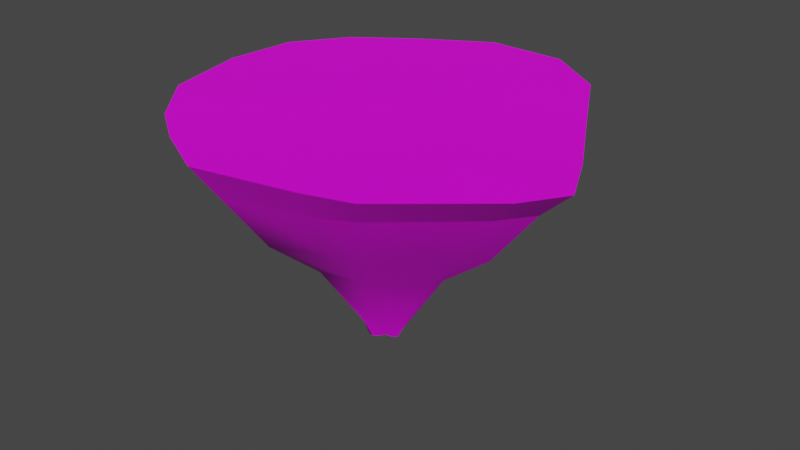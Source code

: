 # Source: island5minutes.blend  (saved by Blender 3.5.10; exported with 4.5.12 LTS)
import bpy
from mathutils import Matrix  # noqa: F401  (used for matrix-valued properties, if any)

bpy.ops.wm.read_factory_settings(use_empty=True)
scene = bpy.context.scene
scene.name = 'Scene'

# ---- collections
col_collection = bpy.data.collections.new('Collection'); scene.collection.children.link(col_collection)

# ---- images (referenced by path relative to the original .blend; pixels are not part of the script)
import os
ASSET_DIR = os.environ.get("B2B_ASSET_DIR", "")  # directory of the original .blend (textures are referenced by path, not embedded)
HERE = os.path.dirname(os.path.abspath(__file__))  # packed textures are extracted next to this script under _unpacked/

def load_image(name, relpath, width, height, colorspace="sRGB"):
    """Load a texture the original file referenced (path relative to the .blend, or extracted next to this script)."""
    p = next((c for c in (os.path.join(HERE, relpath), os.path.join(ASSET_DIR, relpath)) if relpath and os.path.exists(c)), "")
    if p:
        img = bpy.data.images.load(p, check_existing=True)
        img.name = name
    else:  # same state as the original file: an image datablock whose file is absent (Cycles renders it pink)
        img = bpy.data.images.new(name, width, height)
        img.source = "FILE"
        img.filepath = "//" + (relpath or name)
    img.colorspace_settings.name = colorspace
    return img
img_gradientpalette_png = load_image('GradientPalette.png', 'GradientPalette.png', 1024, 1024, 'sRGB')

# ---- materials (node trees are filled in below, after node groups)
mat_grass = bpy.data.materials.new('grass')
mat_grass.use_transparent_shadow = False

# ---- node groups
ng_auto_smooth = bpy.data.node_groups.new('Auto Smooth', 'GeometryNodeTree')
_s = ng_auto_smooth.interface.new_socket(name='Geometry', in_out='OUTPUT', socket_type='NodeSocketGeometry')
_s = ng_auto_smooth.interface.new_socket(name='Geometry', in_out='INPUT', socket_type='NodeSocketGeometry')
_s = ng_auto_smooth.interface.new_socket(name='Angle', in_out='INPUT', socket_type='NodeSocketFloat')
_s.subtype = 'ANGLE'
_s.min_value = 0.0
_s.max_value = 3.142
ng_auto_smooth.is_modifier = True
_N = ng_auto_smooth.nodes; _L = ng_auto_smooth.links
n0 = _N.new('NodeGroupOutput'); n0.name = 'Group Output'; n0.location = (480, -100)
n1 = _N.new('NodeGroupInput'); n1.name = 'Group Input'; n1.location = (-420, -300)
n2 = _N.new('NodeGroupInput'); n2.name = 'Group Input.001'; n2.location = (-60, -100)
n3 = _N.new('GeometryNodeSetShadeSmooth'); n3.name = 'Set Shade Smooth'; n3.location = (120, -100)
n3.domain = 'EDGE'
n4 = _N.new('GeometryNodeSetShadeSmooth'); n4.name = 'Set Shade Smooth.001'; n4.location = (300, -100)
n5 = _N.new('GeometryNodeInputMeshEdgeAngle'); n5.name = 'Edge Angle'; n5.location = (-420, -220)
n6 = _N.new('GeometryNodeInputEdgeSmooth'); n6.name = 'Is Edge Smooth'; n6.location = (-60, -160)
n7 = _N.new('GeometryNodeInputShadeSmooth'); n7.name = 'Is Face Smooth'; n7.location = (-240, -340)
n8 = _N.new('FunctionNodeBooleanMath'); n8.name = 'Boolean Math'; n8.location = (-60, -220)
n9 = _N.new('FunctionNodeCompare'); n9.name = 'Compare'; n9.location = (-240, -180)
n9.operation = 'LESS_EQUAL'
_L.new(n5.outputs[0], n9.inputs[0])
_L.new(n4.outputs[0], n0.inputs[0])
_L.new(n1.outputs[1], n9.inputs[1])
_L.new(n9.outputs[0], n8.inputs[0])
_L.new(n7.outputs[0], n8.inputs[1])
_L.new(n2.outputs[0], n3.inputs[0])
_L.new(n6.outputs[0], n3.inputs[1])
_L.new(n3.outputs[0], n4.inputs[0])
_L.new(n8.outputs[0], n3.inputs[2])
n0.is_active_output = True

# ---- material node trees
mat_grass.use_nodes = True; mat_grass.node_tree.nodes.clear()
_N = mat_grass.node_tree.nodes; _L = mat_grass.node_tree.links
n0 = _N.new('ShaderNodeBsdfPrincipled'); n0.name = 'Principled BSDF'; n0.location = (10, 300)
n0.distribution = 'GGX'
n0.subsurface_method = 'RANDOM_WALK_SKIN'
n0.inputs[3].default_value = 1.45
n0.inputs[13].default_value = 0.2818
n0.inputs[27].default_value = (0.0, 0.0, 0.0, 1.0)
n0.inputs[28].default_value = 1.0
n1 = _N.new('ShaderNodeOutputMaterial'); n1.name = 'Material Output'; n1.location = (300, 300)
n2 = _N.new('ShaderNodeTexImage'); n2.name = 'Image Texture'; n2.location = (-505, 225)
n2.image = img_gradientpalette_png
_L.new(n0.outputs[0], n1.inputs[0])
_L.new(n2.outputs[0], n0.inputs[0])
n1.is_active_output = True

# ---- world
world_world = bpy.data.worlds.new('World'); scene.world = world_world
world_world.use_nodes = True; world_world.node_tree.nodes.clear()
_N = world_world.node_tree.nodes; _L = world_world.node_tree.links
n0 = _N.new('ShaderNodeOutputWorld'); n0.name = 'World Output'; n0.location = (300, 300)
n1 = _N.new('ShaderNodeBackground'); n1.name = 'Background'; n1.location = (10, 300)
n1.inputs[0].default_value = (0.05088, 0.05088, 0.05088, 1.0)
_L.new(n1.outputs[0], n0.inputs[0])
n0.is_active_output = True
world_world.color = (0.05088, 0.05088, 0.05088)
world_world.use_sun_shadow = False
world_world.sun_shadow_jitter_overblur = 0.0

# ---- meshes
me_vert = bpy.data.meshes.new('Vert')
me_vert.from_pydata([(-2.978, 1.155, -0.05768), (-2.377, 2.043, -0.03841), (-1.497, 2.758, -0.06484), (-0.341, 3.389, -0.06266), (0.9963, 3.383, -0.04907), (2.01, 2.686, -0.04209), (2.79, 1.252, -0.03032), (3.48, 0.01643, -0.04535), (3.858, -0.879, -0.009873), (3.418, -1.478, -0.01358), (1.992, -2.712, -0.01631), (1.253, -2.971, -0.0769), (-0.3983, -3.342, -0.07348), (-1.359, -2.845, -0.07733), (-1.984, -2.3, -0.02108), (-2.765, -1.38, -0.005964), (-2.976, -0.05111, -0.021), (-2.99, 0.08019, -0.02824), (-2.129, 0.8242, -1.273), (-1.661, 1.449, -1.222), (-1.032, 1.977, -1.25), (-0.2046, 2.46, -1.277), (0.7588, 2.398, -1.205), (1.489, 1.91, -1.212), (2.068, 0.8855, -1.224), (2.592, 0.00168, -1.257), (2.856, -0.6551, -1.23), (2.509, -1.071, -1.195), (1.484, -1.965, -1.204), (0.9478, -2.13, -1.225), (-0.244, -2.469, -1.283), (-0.9421, -2.094, -1.273), (-1.394, -1.692, -1.234), (-1.988, -1.037, -1.252), (-1.164, 0.4524, -2.089), (-2.314, -0.01498, -1.226), (-0.2844, 0.1126, -3.466), (-0.9111, 0.8309, -2.081), (-0.5511, 1.163, -2.118), (-0.0439, 1.424, -2.107), (0.532, 1.412, -2.088), (0.9916, 1.139, -2.119), (1.332, 0.5145, -2.114), (1.59, -0.04345, -2.082), (1.769, -0.4227, -2.084), (1.602, -0.6992, -2.116), (0.9822, -1.248, -2.126), (0.6464, -1.327, -2.117), (-0.07029, -1.49, -2.116), (-0.4913, -1.28, -2.125), (-0.7869, -1.07, -2.136), (-1.088, -0.6347, -2.084), (-1.275, -0.03865, -2.128), (-0.1296, 0.05246, -3.882), (-0.235, 0.2745, -3.491), (-0.1144, 0.4222, -3.517), (0.1049, 0.4636, -3.477), (0.3182, 0.4975, -3.495), (0.4619, 0.3579, -3.477), (0.6178, 0.1518, -3.493), (0.7201, -0.04583, -3.49), (0.7591, -0.1933, -3.476), (0.6719, -0.2689, -3.463), (0.4626, -0.4735, -3.47), (0.344, -0.4894, -3.465), (0.09377, -0.5697, -3.476), (-0.03432, -0.4685, -3.463), (-0.1421, -0.4022, -3.469), (-0.2712, -0.2707, -3.47), (-0.3261, -0.05799, -3.476), (-0.07473, 0.1437, -3.887), (0.01047, 0.2232, -3.901), (0.1365, 0.2559, -3.86), (0.256, 0.2409, -3.835), (0.361, 0.1944, -3.867), (0.417, 0.0512, -3.837), (0.4853, -0.06359, -3.841), (0.5274, -0.1396, -3.848), (0.4824, -0.2017, -3.845), (0.3404, -0.2826, -3.805), (0.2827, -0.3274, -3.838), (0.128, -0.3792, -3.864), (0.02797, -0.3446, -3.892), (-0.03372, -0.2901, -3.879), (-0.0864, -0.1889, -3.839), (-0.1269, -0.06078, -3.859), (0.1859, -0.06414, -3.873)], [], [(33, 32, 50, 51), (51, 50, 67, 68), (25, 24, 42, 43), (32, 31, 49, 50), (24, 23, 41, 42), (31, 30, 48, 49), (23, 22, 40, 41), (30, 29, 47, 48), (18, 35, 52, 34), (22, 21, 39, 40), (29, 28, 46, 47), (35, 33, 51, 52), (21, 20, 38, 39), (28, 27, 45, 46), (20, 19, 37, 38), (27, 26, 44, 45), (19, 18, 34, 37), (26, 25, 43, 44), (7, 6, 24, 25), (15, 14, 32, 33), (8, 7, 25, 26), (1, 0, 18, 19), (16, 15, 33, 35), (9, 8, 26, 27), (2, 1, 19, 20), (17, 16, 35), (10, 9, 27, 28), (3, 2, 20, 21), (11, 10, 28, 29), (4, 3, 21, 22), (0, 17, 35, 18), (12, 11, 29, 30), (5, 4, 22, 23), (13, 12, 30, 31), (6, 5, 23, 24), (14, 13, 31, 32), (43, 42, 59, 60), (37, 34, 36, 54), (50, 49, 66, 67), (42, 41, 58, 59), (38, 37, 54, 55), (49, 48, 65, 66), (41, 40, 57, 58), (48, 47, 64, 65), (52, 51, 68, 69), (47, 46, 63, 64), (46, 45, 62, 63), (34, 52, 69, 36), (39, 38, 55, 56), (45, 44, 61, 62), (40, 39, 56, 57), (44, 43, 60, 61), (55, 54, 70, 71), (63, 62, 78, 79), (36, 69, 85, 53), (56, 55, 71, 72), (62, 61, 77, 78), (57, 56, 72, 73), (61, 60, 76, 77), (68, 67, 83, 84), (60, 59, 75, 76), (67, 66, 82, 83), (59, 58, 74, 75), (66, 65, 81, 82), (58, 57, 73, 74), (65, 64, 80, 81), (69, 68, 84, 85), (54, 36, 53, 70), (64, 63, 79, 80), (53, 85, 86), (85, 84, 86), (84, 83, 86), (83, 82, 86), (82, 81, 86), (81, 80, 86), (80, 79, 86), (79, 78, 86), (78, 77, 86), (77, 76, 86), (76, 75, 86), (75, 74, 86), (74, 73, 86), (73, 72, 86), (72, 71, 86), (71, 70, 86), (70, 53, 86)])
me_vert.polygons.foreach_set('use_smooth', [True] * 86)
_uv = me_vert.uv_layers.new(name='UVMap')
_uv.uv.foreach_set('vector', [0.7936, 0.4488, 0.781, 0.4491, 0.793, 0.4318, 0.8013, 0.4328, 0.8013, 0.4328, 0.793, 0.4318, 0.8058, 0.4062, 0.8083, 0.4061, 0.8136, 0.4487, 0.8306, 0.4493, 0.8234, 0.4322, 0.8127, 0.4328, 0.781, 0.4491, 0.7733, 0.4484, 0.7889, 0.432, 0.793, 0.4318, 0.8306, 0.4493, 0.8503, 0.4496, 0.8354, 0.4321, 0.8234, 0.4322, 0.7733, 0.4484, 0.7661, 0.4482, 0.7849, 0.4322, 0.7889, 0.432, 0.8503, 0.4496, 0.8596, 0.4497, 0.8407, 0.4327, 0.8354, 0.4321, 0.7661, 0.4482, 0.7726, 0.4493, 0.788, 0.4322, 0.7849, 0.4322, 0.8294, 0.4484, 0.8132, 0.4493, 0.8128, 0.432, 0.8222, 0.4327, 0.8596, 0.4497, 0.8608, 0.4483, 0.8409, 0.4324, 0.8407, 0.4327, 0.7726, 0.4493, 0.7758, 0.4497, 0.7895, 0.432, 0.788, 0.4322, 0.8132, 0.4493, 0.7936, 0.4488, 0.8013, 0.4328, 0.8128, 0.432, 0.8608, 0.4483, 0.8515, 0.4488, 0.8359, 0.4321, 0.8409, 0.4324, 0.7758, 0.4497, 0.7929, 0.4499, 0.8001, 0.4322, 0.7895, 0.432, 0.8515, 0.4488, 0.8414, 0.4494, 0.8295, 0.4328, 0.8359, 0.4321, 0.7929, 0.4499, 0.8009, 0.4492, 0.8054, 0.4328, 0.8001, 0.4322, 0.8414, 0.4494, 0.8294, 0.4484, 0.8222, 0.4327, 0.8295, 0.4328, 0.8009, 0.4492, 0.8136, 0.4487, 0.8127, 0.4328, 0.8054, 0.4328, 0.8138, 0.472, 0.8376, 0.4723, 0.8306, 0.4493, 0.8136, 0.4487, 0.787, 0.4727, 0.7693, 0.4725, 0.781, 0.4491, 0.7936, 0.4488, 0.7966, 0.4727, 0.8138, 0.472, 0.8136, 0.4487, 0.8009, 0.4492, 0.8528, 0.4721, 0.8357, 0.4718, 0.8294, 0.4484, 0.8414, 0.4494, 0.8126, 0.4725, 0.787, 0.4727, 0.7936, 0.4488, 0.8132, 0.4493, 0.7851, 0.4726, 0.7966, 0.4727, 0.8009, 0.4492, 0.7929, 0.4499, 0.8666, 0.4716, 0.8528, 0.4721, 0.8414, 0.4494, 0.8515, 0.4488, 0.8151, 0.4723, 0.8126, 0.4725, 0.8132, 0.4493, 0.7614, 0.4725, 0.7851, 0.4726, 0.7929, 0.4499, 0.7758, 0.4497, 0.8787, 0.4717, 0.8666, 0.4716, 0.8515, 0.4488, 0.8608, 0.4483, 0.7564, 0.4714, 0.7614, 0.4725, 0.7758, 0.4497, 0.7726, 0.4493, 0.8786, 0.4719, 0.8787, 0.4717, 0.8608, 0.4483, 0.8596, 0.4497, 0.8357, 0.4718, 0.8151, 0.4723, 0.8132, 0.4493, 0.8294, 0.4484, 0.7493, 0.4714, 0.7564, 0.4714, 0.7726, 0.4493, 0.7661, 0.4482, 0.8652, 0.4721, 0.8786, 0.4719, 0.8596, 0.4497, 0.8503, 0.4496, 0.7588, 0.4714, 0.7493, 0.4714, 0.7661, 0.4482, 0.7733, 0.4484, 0.8376, 0.4723, 0.8652, 0.4721, 0.8503, 0.4496, 0.8306, 0.4493, 0.7693, 0.4725, 0.7588, 0.4714, 0.7733, 0.4484, 0.781, 0.4491, 0.8127, 0.4328, 0.8234, 0.4322, 0.8165, 0.4057, 0.8127, 0.4058, 0.8295, 0.4328, 0.8222, 0.4327, 0.8157, 0.4062, 0.8188, 0.4057, 0.793, 0.4318, 0.7889, 0.432, 0.8045, 0.4063, 0.8058, 0.4062, 0.8234, 0.4322, 0.8354, 0.4321, 0.8204, 0.406, 0.8165, 0.4057, 0.8359, 0.4321, 0.8295, 0.4328, 0.8188, 0.4057, 0.8217, 0.4052, 0.7889, 0.432, 0.7849, 0.4322, 0.8026, 0.406, 0.8045, 0.4063, 0.8354, 0.4321, 0.8407, 0.4327, 0.8231, 0.4057, 0.8204, 0.406, 0.7849, 0.4322, 0.788, 0.4322, 0.8041, 0.4062, 0.8026, 0.406, 0.8128, 0.432, 0.8013, 0.4328, 0.8083, 0.4061, 0.8124, 0.406, 0.788, 0.4322, 0.7895, 0.432, 0.8044, 0.4061, 0.8041, 0.4062, 0.7895, 0.432, 0.8001, 0.4322, 0.8084, 0.4063, 0.8044, 0.4061, 0.8222, 0.4327, 0.8128, 0.432, 0.8124, 0.406, 0.8157, 0.4062, 0.8409, 0.4324, 0.8359, 0.4321, 0.8217, 0.4052, 0.8224, 0.406, 0.8001, 0.4322, 0.8054, 0.4328, 0.8098, 0.406, 0.8084, 0.4063, 0.8407, 0.4327, 0.8409, 0.4324, 0.8224, 0.406, 0.8231, 0.4057, 0.8054, 0.4328, 0.8127, 0.4328, 0.8127, 0.4058, 0.8098, 0.406, 0.8217, 0.4052, 0.8188, 0.4057, 0.8163, 0.3981, 0.8178, 0.3979, 0.8044, 0.4061, 0.8084, 0.4063, 0.8097, 0.3989, 0.8081, 0.3997, 0.8157, 0.4062, 0.8124, 0.406, 0.8124, 0.3987, 0.8145, 0.3982, 0.8224, 0.406, 0.8217, 0.4052, 0.8178, 0.3979, 0.8185, 0.3987, 0.8084, 0.4063, 0.8098, 0.406, 0.8108, 0.3989, 0.8097, 0.3989, 0.8231, 0.4057, 0.8224, 0.406, 0.8185, 0.3987, 0.8182, 0.3991, 0.8098, 0.406, 0.8127, 0.4058, 0.8123, 0.399, 0.8108, 0.3989, 0.8083, 0.4061, 0.8058, 0.4062, 0.808, 0.3983, 0.8099, 0.3991, 0.8127, 0.4058, 0.8165, 0.4057, 0.8145, 0.3991, 0.8123, 0.399, 0.8058, 0.4062, 0.8045, 0.4063, 0.8069, 0.398, 0.808, 0.3983, 0.8165, 0.4057, 0.8204, 0.406, 0.8173, 0.3985, 0.8145, 0.3991, 0.8045, 0.4063, 0.8026, 0.406, 0.8062, 0.3986, 0.8069, 0.398, 0.8204, 0.406, 0.8231, 0.4057, 0.8182, 0.3991, 0.8173, 0.3985, 0.8026, 0.406, 0.8041, 0.4062, 0.8072, 0.3991, 0.8062, 0.3986, 0.8124, 0.406, 0.8083, 0.4061, 0.8099, 0.3991, 0.8124, 0.3987, 0.8188, 0.4057, 0.8157, 0.4062, 0.8145, 0.3982, 0.8163, 0.3981, 0.8041, 0.4062, 0.8044, 0.4061, 0.8081, 0.3997, 0.8072, 0.3991, 0.8145, 0.3982, 0.8124, 0.3987, 0.8123, 0.3984, 0.8124, 0.3987, 0.8099, 0.3991, 0.8123, 0.3984, 0.8099, 0.3991, 0.808, 0.3983, 0.8123, 0.3984, 0.808, 0.3983, 0.8069, 0.398, 0.8123, 0.3984, 0.8069, 0.398, 0.8062, 0.3986, 0.8123, 0.3984, 0.8062, 0.3986, 0.8072, 0.3991, 0.8123, 0.3984, 0.8072, 0.3991, 0.8081, 0.3997, 0.8123, 0.3984, 0.8081, 0.3997, 0.8097, 0.3989, 0.8123, 0.3984, 0.8097, 0.3989, 0.8108, 0.3989, 0.8123, 0.3984, 0.8108, 0.3989, 0.8123, 0.399, 0.8123, 0.3984, 0.8123, 0.399, 0.8145, 0.3991, 0.8123, 0.3984, 0.8145, 0.3991, 0.8173, 0.3985, 0.8123, 0.3984, 0.8173, 0.3985, 0.8182, 0.3991, 0.8123, 0.3984, 0.8182, 0.3991, 0.8185, 0.3987, 0.8123, 0.3984, 0.8185, 0.3987, 0.8178, 0.3979, 0.8123, 0.3984, 0.8178, 0.3979, 0.8163, 0.3981, 0.8123, 0.3984, 0.8163, 0.3981, 0.8145, 0.3982, 0.8123, 0.3984])
me_vert.materials.append(mat_grass)
me_vert.update()
me_vert_001 = bpy.data.meshes.new('Vert.001')
me_vert_001.from_pydata([(-2.978, 1.155, -0.05768), (-2.377, 2.043, -0.03841), (-1.497, 2.758, -0.06484), (-0.341, 3.389, -0.06266), (0.9963, 3.383, -0.04907), (2.01, 2.686, -0.04209), (2.79, 1.252, -0.03032), (3.48, 0.01643, -0.04535), (3.858, -0.879, -0.009873), (3.418, -1.478, -0.01358), (1.992, -2.712, -0.01631), (1.253, -2.971, -0.0769), (-0.3983, -3.342, -0.07348), (-1.359, -2.845, -0.07733), (-1.984, -2.3, -0.02108), (-2.765, -1.38, -0.005964), (-2.976, -0.05111, -0.021), (-2.99, 0.08019, -0.02824), (-0.3261, -0.01124, 0.05254), (-3.491, 1.363, 0.5608), (-2.8, 2.4, 0.5501), (-1.752, 3.201, 0.5383), (-0.4178, 3.937, 0.5519), (1.118, 3.904, 0.5486), (2.274, 3.096, 0.5393), (3.186, 1.456, 0.5433), (3.991, 0.0231, 0.5337), (4.486, -1.013, 0.5612), (3.97, -1.736, 0.5426), (2.314, -3.168, 0.5591), (1.419, -3.402, 0.5395), (-0.471, -3.786, 0.5387), (-1.56, -3.222, 0.5403), (-2.352, -2.672, 0.5613), (-3.274, -1.608, 0.55), (-3.671, 0.03568, 0.5383), (0.2355, -0.01014, 0.5331)], [], [(6, 7, 26, 25), (17, 18, 16), (13, 14, 33, 32), (16, 18, 36, 35), (5, 6, 25, 24), (12, 13, 32, 31), (18, 17, 35, 36), (4, 5, 24, 23), (11, 12, 31, 30), (17, 0, 19, 35), (3, 4, 23, 22), (10, 11, 30, 29), (2, 3, 22, 21), (9, 10, 29, 28), (1, 2, 21, 20), (8, 9, 28, 27), (15, 16, 35, 34), (0, 1, 20, 19), (19, 36, 35), (35, 36, 34), (34, 36, 33), (33, 36, 32), (32, 36, 31), (31, 36, 30), (30, 36, 29), (29, 36, 28), (28, 36, 27), (27, 36, 26), (26, 36, 25), (25, 36, 24), (24, 36, 23), (23, 36, 22), (22, 36, 21), (21, 36, 20), (20, 36, 19), (14, 15, 34, 33), (7, 8, 27, 26)])
me_vert_001.polygons.foreach_set('use_smooth', [True] * 37)
_uv = me_vert_001.uv_layers.new(name='UVMap')
_uv.uv.foreach_set('vector', [0.9473, 0.8199, 0.9284, 0.8197, 0.9285, 0.8286, 0.9504, 0.8287, 0.9294, 0.82, 0.928, 0.8212, 0.9274, 0.8201, 0.8846, 0.8192, 0.8929, 0.8201, 0.8873, 0.829, 0.8789, 0.8287, 0.9274, 0.8201, 0.928, 0.8212, 0.928, 0.8286, 0.9287, 0.8286, 0.9692, 0.8198, 0.9473, 0.8199, 0.9504, 0.8287, 0.9755, 0.8287, 0.877, 0.8193, 0.8846, 0.8192, 0.8789, 0.8287, 0.8702, 0.8287, 0.928, 0.8212, 0.9294, 0.82, 0.9287, 0.8286, 0.928, 0.8286, 0.9799, 0.8197, 0.9692, 0.8198, 0.9755, 0.8287, 0.9879, 0.8288, 0.8827, 0.8192, 0.877, 0.8193, 0.8702, 0.8287, 0.8761, 0.8287, 0.9294, 0.82, 0.9458, 0.8195, 0.949, 0.829, 0.9287, 0.8286, 0.98, 0.8195, 0.9799, 0.8197, 0.9879, 0.8288, 0.9884, 0.8289, 0.8867, 0.8202, 0.8827, 0.8192, 0.8761, 0.8287, 0.8797, 0.829, 0.9703, 0.8194, 0.98, 0.8195, 0.9884, 0.8289, 0.9771, 0.8286, 0.9055, 0.8202, 0.8867, 0.8202, 0.8797, 0.829, 0.9016, 0.8287, 0.9594, 0.8198, 0.9703, 0.8194, 0.9771, 0.8286, 0.9649, 0.8288, 0.9147, 0.8203, 0.9055, 0.8202, 0.9016, 0.8287, 0.9126, 0.829, 0.907, 0.8203, 0.9274, 0.8201, 0.9287, 0.8286, 0.9035, 0.8288, 0.9458, 0.8195, 0.9594, 0.8198, 0.9649, 0.8288, 0.949, 0.829, 0.949, 0.829, 0.928, 0.8286, 0.9287, 0.8286, 0.9287, 0.8286, 0.928, 0.8286, 0.9035, 0.8288, 0.9035, 0.8288, 0.928, 0.8286, 0.8873, 0.829, 0.8873, 0.829, 0.928, 0.8286, 0.8789, 0.8287, 0.8789, 0.8287, 0.928, 0.8286, 0.8702, 0.8287, 0.8702, 0.8287, 0.928, 0.8286, 0.8761, 0.8287, 0.8761, 0.8287, 0.928, 0.8286, 0.8797, 0.829, 0.8797, 0.829, 0.928, 0.8286, 0.9016, 0.8287, 0.9016, 0.8287, 0.928, 0.8286, 0.9126, 0.829, 0.9126, 0.829, 0.928, 0.8286, 0.9285, 0.8286, 0.9285, 0.8286, 0.928, 0.8286, 0.9504, 0.8287, 0.9504, 0.8287, 0.928, 0.8286, 0.9755, 0.8287, 0.9755, 0.8287, 0.928, 0.8286, 0.9879, 0.8288, 0.9879, 0.8288, 0.928, 0.8286, 0.9884, 0.8289, 0.9884, 0.8289, 0.928, 0.8286, 0.9771, 0.8286, 0.9771, 0.8286, 0.928, 0.8286, 0.9649, 0.8288, 0.9649, 0.8288, 0.928, 0.8286, 0.949, 0.829, 0.8929, 0.8201, 0.907, 0.8203, 0.9035, 0.8288, 0.8873, 0.829, 0.9284, 0.8197, 0.9147, 0.8203, 0.9126, 0.829, 0.9285, 0.8286])
me_vert_001.materials.append(mat_grass)
me_vert_001.update()

# ---- objects
ob_vert = bpy.data.objects.new('Vert', me_vert)
ob_vert_001 = bpy.data.objects.new('Vert.001', me_vert_001)

# ---- transforms, parenting, visibility, modifiers, constraints
ob_vert.location = (0.0, 0.0, 0.0)
_m = ob_vert.modifiers.new('Auto Smooth', 'NODES')
_m.node_group = ng_auto_smooth
_gi = [s.identifier for s in ng_auto_smooth.interface.items_tree if s.item_type == 'SOCKET' and s.in_out == 'INPUT']
_m[_gi[1]] = 0.5236  # Angle
ob_vert_001.location = (0.0, 0.0, 0.0)
_m = ob_vert_001.modifiers.new('Auto Smooth', 'NODES')
_m.node_group = ng_auto_smooth
_gi = [s.identifier for s in ng_auto_smooth.interface.items_tree if s.item_type == 'SOCKET' and s.in_out == 'INPUT']
_m[_gi[1]] = 0.5236  # Angle

# ---- collection membership
col_collection.objects.link(ob_vert)
col_collection.objects.link(ob_vert_001)

# ---- scene / render settings (as saved in the file)
scene.frame_start = 1; scene.frame_end = 250; scene.frame_set(209)
scene.render.engine = 'BLENDER_EEVEE_NEXT'
scene.cycles.sampling_pattern = 'TABULATED_SOBOL'
scene.view_settings.view_transform = 'Filmic'
bpy.context.view_layer.update()

# ---- added for rendering (the .blend has no active camera and no usable light): camera, sun
cam_auto = bpy.data.cameras.new('AutoCamera')
cam_auto.lens = 50.0
cam_auto.sensor_width = 36.0
cam_auto.clip_end = 1000.0
ob_auto_camera = bpy.data.objects.new('AutoCamera', cam_auto)
scene.collection.objects.link(ob_auto_camera)
ob_auto_camera.location = (11.5909, -13.3445, 7.27681)
ob_auto_camera.rotation_euler = (1.09748, -7.21219e-08, 0.694738)
scene.camera = ob_auto_camera
light_auto_sun = bpy.data.lights.new('AutoSun', 'SUN')
light_auto_sun.energy = 3.0
light_auto_sun.angle = 0.0523599
ob_auto_sun = bpy.data.objects.new('AutoSun', light_auto_sun)
scene.collection.objects.link(ob_auto_sun)
ob_auto_sun.rotation_euler = (0.872665, 0.174533, 0.523599)
bpy.context.view_layer.update()
